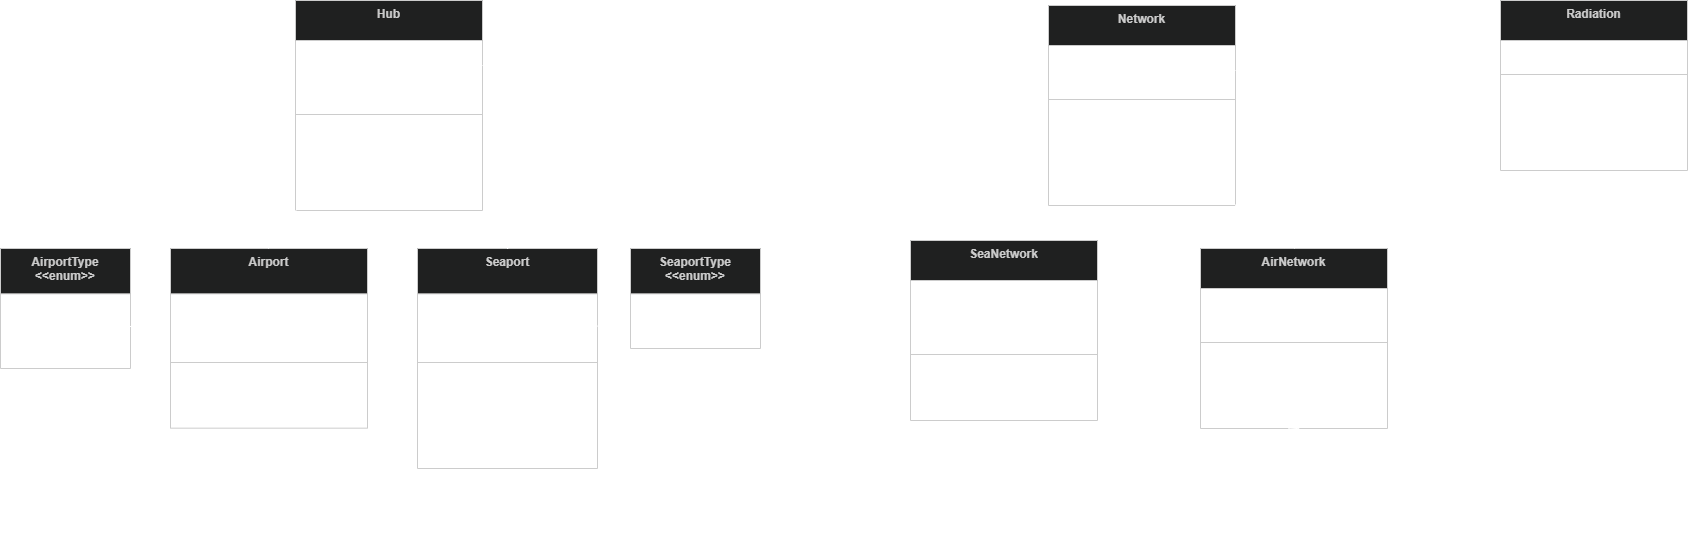

The diagram above was exported from draw.io. Its source (the exported page's mxGraphModel, read from the mxfile embedded in the PNG):
<mxGraphModel dx="3405" dy="1540" grid="1" gridSize="10" guides="1" tooltips="1" connect="1" arrows="1" fold="1" page="1" pageScale="1" pageWidth="850" pageHeight="1100" math="0" shadow="0">
  <root>
    <mxCell id="0" />
    <mxCell id="1" parent="0" />
    <mxCell id="0M2UMrXuBFiXl9dDra5r-2" parent="1" style="swimlane;fontStyle=1;align=center;verticalAlign=top;childLayout=stackLayout;horizontal=1;startSize=40;horizontalStack=0;resizeParent=1;resizeParentMax=0;resizeLast=0;collapsible=0;marginBottom=0;fillColor=light-dark(#eeeeee,#1f2020);strokeColor=light-dark(#999999,#cccccc);fontColor=light-dark(#333333,#cccccc);" value="Hub" vertex="1">
      <mxGeometry height="210" width="187" x="145" y="20" as="geometry" />
    </mxCell>
    <mxCell id="0M2UMrXuBFiXl9dDra5r-3" parent="0M2UMrXuBFiXl9dDra5r-2" style="text;strokeColor=none;fillColor=none;align=left;verticalAlign=top;spacingLeft=4;spacingRight=4;overflow=hidden;rotatable=0;points=[[0,0.5],[1,0.5]];portConstraint=eastwest;whiteSpace=wrap;" value="+ hub_name: str&#10;+ lon: float&#10;+ lat: float&#10;+ attraction: float | None" vertex="1">
      <mxGeometry height="70" width="187" y="40" as="geometry" />
    </mxCell>
    <mxCell id="0M2UMrXuBFiXl9dDra5r-5" parent="0M2UMrXuBFiXl9dDra5r-2" style="line;strokeWidth=1;fillColor=none;align=left;verticalAlign=middle;spacingTop=-1;spacingLeft=3;spacingRight=3;rotatable=0;labelPosition=right;points=[];portConstraint=eastwest;strokeColor=inherit;" vertex="1">
      <mxGeometry height="8" width="187" y="110" as="geometry" />
    </mxCell>
    <mxCell id="0M2UMrXuBFiXl9dDra5r-6" parent="0M2UMrXuBFiXl9dDra5r-2" style="text;strokeColor=none;fillColor=none;align=left;verticalAlign=top;spacingLeft=4;spacingRight=4;overflow=hidden;rotatable=0;points=[[0,0.5],[1,0.5]];portConstraint=eastwest;whiteSpace=wrap;fontStyle=0" value="+ set_attraction(value: int | float)&#10;- distance_to(other: Hub) -&gt; float [Not Implemented]&#10;- haversine_m(lon1, lat1, lon2, lat2) &lt;&lt;static&gt;&gt; -&gt; float" vertex="1">
      <mxGeometry height="92" width="187" y="118" as="geometry" />
    </mxCell>
    <mxCell id="0M2UMrXuBFiXl9dDra5r-7" parent="1" style="swimlane;fontStyle=1;align=center;verticalAlign=top;childLayout=stackLayout;horizontal=1;startSize=45.333333333333336;horizontalStack=0;resizeParent=1;resizeParentMax=0;resizeLast=0;collapsible=0;marginBottom=0;fillColor=light-dark(#eeeeee,#1f2020);strokeColor=light-dark(#999999,#cccccc);fontColor=light-dark(#333333,#cccccc);" value="Airport" vertex="1">
      <mxGeometry height="179.67333333333335" width="197" x="20" y="268" as="geometry" />
    </mxCell>
    <mxCell id="0M2UMrXuBFiXl9dDra5r-8" parent="0M2UMrXuBFiXl9dDra5r-7" style="text;strokeColor=none;fillColor=none;align=left;verticalAlign=top;spacingLeft=4;spacingRight=4;overflow=hidden;rotatable=0;points=[[0,0.5],[1,0.5]];portConstraint=eastwest;" value="+ iata_code: str&#10;+ icao_code: str&#10;+ airport_type: enum&#10;+ num_runways: int" vertex="1">
      <mxGeometry height="64.67" width="197" y="45.333333333333336" as="geometry" />
    </mxCell>
    <mxCell id="0M2UMrXuBFiXl9dDra5r-9" parent="0M2UMrXuBFiXl9dDra5r-7" style="line;strokeWidth=1;fillColor=none;align=left;verticalAlign=middle;spacingTop=-1;spacingLeft=3;spacingRight=3;rotatable=0;labelPosition=right;points=[];portConstraint=eastwest;strokeColor=inherit;" vertex="1">
      <mxGeometry height="8" width="197" y="110.00333333333333" as="geometry" />
    </mxCell>
    <mxCell id="0M2UMrXuBFiXl9dDra5r-10" parent="0M2UMrXuBFiXl9dDra5r-7" style="text;strokeColor=none;fillColor=none;align=left;verticalAlign=top;spacingLeft=4;spacingRight=4;overflow=hidden;rotatable=0;points=[[0,0.5],[1,0.5]];portConstraint=eastwest;whiteSpace=wrap;" value="+ distance_to(other: Airport): via haversine or great-circle dstance&#10;" vertex="1">
      <mxGeometry height="61.67" width="197" y="118.00333333333333" as="geometry" />
    </mxCell>
    <mxCell id="0M2UMrXuBFiXl9dDra5r-11" parent="1" style="swimlane;fontStyle=1;align=center;verticalAlign=top;childLayout=stackLayout;horizontal=1;startSize=45.333333333333336;horizontalStack=0;resizeParent=1;resizeParentMax=0;resizeLast=0;collapsible=0;marginBottom=0;fillColor=light-dark(#eeeeee,#1f2020);strokeColor=light-dark(#999999,#cccccc);fontColor=light-dark(#333333,#cccccc);" value="Seaport" vertex="1">
      <mxGeometry height="220.00333333333333" width="180" x="267" y="268" as="geometry" />
    </mxCell>
    <mxCell id="0M2UMrXuBFiXl9dDra5r-12" parent="0M2UMrXuBFiXl9dDra5r-11" style="text;strokeColor=none;fillColor=none;align=left;verticalAlign=top;spacingLeft=4;spacingRight=4;overflow=hidden;rotatable=0;points=[[0,0.5],[1,0.5]];portConstraint=eastwest;" value="+ un_locode: str&#10;+ pmo: str&#10;+ seaport_type: enum&#10;+ num_berths: int" vertex="1">
      <mxGeometry height="64.67" width="180" y="45.333333333333336" as="geometry" />
    </mxCell>
    <mxCell id="0M2UMrXuBFiXl9dDra5r-13" parent="0M2UMrXuBFiXl9dDra5r-11" style="line;strokeWidth=1;fillColor=none;align=left;verticalAlign=middle;spacingTop=-1;spacingLeft=3;spacingRight=3;rotatable=0;labelPosition=right;points=[];portConstraint=eastwest;strokeColor=inherit;" vertex="1">
      <mxGeometry height="8" width="180" y="110.00333333333333" as="geometry" />
    </mxCell>
    <mxCell id="0M2UMrXuBFiXl9dDra5r-14" parent="0M2UMrXuBFiXl9dDra5r-11" style="text;strokeColor=none;fillColor=none;align=left;verticalAlign=top;spacingLeft=4;spacingRight=4;overflow=hidden;rotatable=0;points=[[0,0.5],[1,0.5]];portConstraint=eastwest;whiteSpace=wrap;" value="+ distance_to(other: Seaport, graph: pyvisgraph.VisGraph): via shortest_path() method&#10;- set_graph() &lt;&lt;class&gt;&gt;&#10;- maritime_distance(lon1, lat1, lon2, lat2) &lt;&lt;static&gt;&gt; -&gt; float" vertex="1">
      <mxGeometry height="102" width="180" y="118.00333333333333" as="geometry" />
    </mxCell>
    <mxCell id="0M2UMrXuBFiXl9dDra5r-15" edge="1" parent="1" source="0M2UMrXuBFiXl9dDra5r-2" style="curved=1;startArrow=block;startSize=16;startFill=0;endArrow=none;exitX=0.01;exitY=1;entryX=0.5;entryY=0;rounded=0;" target="0M2UMrXuBFiXl9dDra5r-7" value="">
      <mxGeometry relative="1" as="geometry">
        <Array as="points">
          <mxPoint x="110" y="250" />
        </Array>
      </mxGeometry>
    </mxCell>
    <mxCell id="0M2UMrXuBFiXl9dDra5r-16" edge="1" parent="1" source="0M2UMrXuBFiXl9dDra5r-2" style="curved=1;startArrow=block;startSize=16;startFill=0;endArrow=none;exitX=1;exitY=1;entryX=0.5;entryY=0;rounded=0;" target="0M2UMrXuBFiXl9dDra5r-11" value="">
      <mxGeometry relative="1" as="geometry">
        <Array as="points">
          <mxPoint x="370" y="250" />
        </Array>
      </mxGeometry>
    </mxCell>
    <mxCell id="a5G6h9iwd_HPCIYERCQN-5" parent="1" style="swimlane;fontStyle=1;align=center;verticalAlign=top;childLayout=stackLayout;horizontal=1;startSize=40;horizontalStack=0;resizeParent=1;resizeParentMax=0;resizeLast=0;collapsible=0;marginBottom=0;fillColor=light-dark(#eeeeee,#1f2020);strokeColor=light-dark(#999999,#cccccc);fontColor=light-dark(#333333,#cccccc);" value="Radiation" vertex="1">
      <mxGeometry height="170" width="187" x="1350" y="20" as="geometry" />
    </mxCell>
    <mxCell id="a5G6h9iwd_HPCIYERCQN-6" parent="a5G6h9iwd_HPCIYERCQN-5" style="text;strokeColor=none;fillColor=none;align=left;verticalAlign=top;spacingLeft=4;spacingRight=4;overflow=hidden;rotatable=0;points=[[0,0.5],[1,0.5]];portConstraint=eastwest;whiteSpace=wrap;" value="+ network: Network" vertex="1">
      <mxGeometry height="30" width="187" y="40" as="geometry" />
    </mxCell>
    <mxCell id="a5G6h9iwd_HPCIYERCQN-7" parent="a5G6h9iwd_HPCIYERCQN-5" style="line;strokeWidth=1;fillColor=none;align=left;verticalAlign=middle;spacingTop=-1;spacingLeft=3;spacingRight=3;rotatable=0;labelPosition=right;points=[];portConstraint=eastwest;strokeColor=inherit;" vertex="1">
      <mxGeometry height="8" width="187" y="70" as="geometry" />
    </mxCell>
    <mxCell id="a5G6h9iwd_HPCIYERCQN-8" parent="a5G6h9iwd_HPCIYERCQN-5" style="text;strokeColor=none;fillColor=none;align=left;verticalAlign=top;spacingLeft=4;spacingRight=4;overflow=hidden;rotatable=0;points=[[0,0.5],[1,0.5]];portConstraint=eastwest;whiteSpace=wrap;" value="- get_flows(origin: Hub, total_relevance: float) -&gt; list&#10;+ simulate(id_attribute: str, outflow: str, relevance: str) -&gt; pandas.DataFrame" vertex="1">
      <mxGeometry height="92" width="187" y="78" as="geometry" />
    </mxCell>
    <mxCell id="a5G6h9iwd_HPCIYERCQN-9" edge="1" parent="1" style="endArrow=diamondThin;html=1;rounded=0;fontSize=12;startSize=8;endSize=16;curved=1;startArrow=none;startFill=0;endFill=0;entryX=0.011;entryY=0.4;entryDx=0;entryDy=0;entryPerimeter=0;" target="qAexhl9upjVH0CFlDiTW-2" value="">
      <mxGeometry height="50" relative="1" width="50" as="geometry">
        <mxPoint x="332" y="85" as="sourcePoint" />
        <mxPoint x="440" y="160" as="targetPoint" />
      </mxGeometry>
    </mxCell>
    <mxCell id="a5G6h9iwd_HPCIYERCQN-12" parent="1" style="text;html=1;whiteSpace=wrap;strokeColor=none;fillColor=none;align=center;verticalAlign=middle;rounded=0;" value="1..*" vertex="1">
      <mxGeometry height="30" width="60" x="320" y="60" as="geometry" />
    </mxCell>
    <mxCell id="X4WQA6k-UiKG1GtIAnn4-1" parent="1" style="swimlane;fontStyle=1;align=center;verticalAlign=top;childLayout=stackLayout;horizontal=1;startSize=45.333333333333336;horizontalStack=0;resizeParent=1;resizeParentMax=0;resizeLast=0;collapsible=0;marginBottom=0;fillColor=light-dark(#eeeeee,#1f2020);strokeColor=light-dark(#999999,#cccccc);fontColor=light-dark(#333333,#cccccc);" value="AirportType&#10;&lt;&lt;enum&gt;&gt;" vertex="1">
      <mxGeometry height="120.00333333333333" width="130" x="-150" y="268" as="geometry" />
    </mxCell>
    <mxCell id="X4WQA6k-UiKG1GtIAnn4-2" parent="X4WQA6k-UiKG1GtIAnn4-1" style="text;strokeColor=none;fillColor=none;align=left;verticalAlign=top;spacingLeft=4;spacingRight=4;overflow=hidden;rotatable=0;points=[[0,0.5],[1,0.5]];portConstraint=eastwest;" value="INTERNATIONAL&#10;PRINCIPAL_1&#10;PRINCIPAL_2&#10;COMMUNITY" vertex="1">
      <mxGeometry height="74.67" width="130" y="45.333333333333336" as="geometry" />
    </mxCell>
    <mxCell id="X4WQA6k-UiKG1GtIAnn4-5" parent="1" style="swimlane;fontStyle=1;align=center;verticalAlign=top;childLayout=stackLayout;horizontal=1;startSize=45.333333333333336;horizontalStack=0;resizeParent=1;resizeParentMax=0;resizeLast=0;collapsible=0;marginBottom=0;fillColor=light-dark(#eeeeee,#1f2020);strokeColor=light-dark(#999999,#cccccc);fontColor=light-dark(#333333,#cccccc);" value="SeaportType&#10;&lt;&lt;enum&gt;&gt;" vertex="1">
      <mxGeometry height="100.00333333333333" width="130" x="480" y="268" as="geometry" />
    </mxCell>
    <mxCell id="X4WQA6k-UiKG1GtIAnn4-6" parent="X4WQA6k-UiKG1GtIAnn4-5" style="text;strokeColor=none;fillColor=none;align=left;verticalAlign=top;spacingLeft=4;spacingRight=4;overflow=hidden;rotatable=0;points=[[0,0.5],[1,0.5]];portConstraint=eastwest;" value="BASE&#10;TERMINAL&#10;PRIVATE" vertex="1">
      <mxGeometry height="54.67" width="130" y="45.333333333333336" as="geometry" />
    </mxCell>
    <mxCell id="X4WQA6k-UiKG1GtIAnn4-11" edge="1" parent="1" source="0M2UMrXuBFiXl9dDra5r-12" style="edgeStyle=none;curved=1;rounded=0;orthogonalLoop=1;jettySize=auto;html=1;exitX=1;exitY=0.5;exitDx=0;exitDy=0;entryX=-0.004;entryY=0.571;entryDx=0;entryDy=0;fontSize=12;startSize=8;endSize=8;entryPerimeter=0;" target="X4WQA6k-UiKG1GtIAnn4-6">
      <mxGeometry relative="1" as="geometry" />
    </mxCell>
    <mxCell id="qAexhl9upjVH0CFlDiTW-1" parent="1" style="swimlane;fontStyle=1;align=center;verticalAlign=top;childLayout=stackLayout;horizontal=1;startSize=40;horizontalStack=0;resizeParent=1;resizeParentMax=0;resizeLast=0;collapsible=0;marginBottom=0;fillColor=light-dark(#eeeeee,#1f2020);strokeColor=light-dark(#999999,#cccccc);fontColor=light-dark(#333333,#cccccc);" value="Network" vertex="1">
      <mxGeometry height="200" width="187" x="898" y="25" as="geometry" />
    </mxCell>
    <mxCell id="qAexhl9upjVH0CFlDiTW-2" parent="qAexhl9upjVH0CFlDiTW-1" style="text;strokeColor=none;fillColor=none;align=left;verticalAlign=top;spacingLeft=4;spacingRight=4;overflow=hidden;rotatable=0;points=[[0,0.5],[1,0.5]];portConstraint=eastwest;whiteSpace=wrap;" value="+ hubs: list[Hub]&#10;+ graph: networkx.Graph" vertex="1">
      <mxGeometry height="50" width="187" y="40" as="geometry" />
    </mxCell>
    <mxCell id="qAexhl9upjVH0CFlDiTW-3" parent="qAexhl9upjVH0CFlDiTW-1" style="line;strokeWidth=1;fillColor=none;align=left;verticalAlign=middle;spacingTop=-1;spacingLeft=3;spacingRight=3;rotatable=0;labelPosition=right;points=[];portConstraint=eastwest;strokeColor=inherit;" vertex="1">
      <mxGeometry height="8" width="187" y="90" as="geometry" />
    </mxCell>
    <mxCell id="qAexhl9upjVH0CFlDiTW-4" parent="qAexhl9upjVH0CFlDiTW-1" style="text;strokeColor=none;fillColor=none;align=left;verticalAlign=top;spacingLeft=4;spacingRight=4;overflow=hidden;rotatable=0;points=[[0,0.5],[1,0.5]];portConstraint=eastwest;whiteSpace=wrap;fontStyle=0" value="+ distance_between(hub1: Hub, hub2: Hub) -&gt; float&#10;+ build_graph()&#10;+ compute_graph_distances()&#10;+ compute_single_source_ distances()" vertex="1">
      <mxGeometry height="102" width="187" y="98" as="geometry" />
    </mxCell>
    <mxCell id="qAexhl9upjVH0CFlDiTW-5" parent="1" style="swimlane;fontStyle=1;align=center;verticalAlign=top;childLayout=stackLayout;horizontal=1;startSize=40;horizontalStack=0;resizeParent=1;resizeParentMax=0;resizeLast=0;collapsible=0;marginBottom=0;fillColor=light-dark(#eeeeee,#1f2020);strokeColor=light-dark(#999999,#cccccc);fontColor=light-dark(#333333,#cccccc);" value="AirNetwork" vertex="1">
      <mxGeometry height="180" width="187" x="1050" y="268" as="geometry" />
    </mxCell>
    <mxCell id="qAexhl9upjVH0CFlDiTW-6" parent="qAexhl9upjVH0CFlDiTW-5" style="text;strokeColor=none;fillColor=none;align=left;verticalAlign=top;spacingLeft=4;spacingRight=4;overflow=hidden;rotatable=0;points=[[0,0.5],[1,0.5]];portConstraint=eastwest;whiteSpace=wrap;" value="+ hubs: list[Airport]&#10;+ graph: networkx.Graph" vertex="1">
      <mxGeometry height="50" width="187" y="40" as="geometry" />
    </mxCell>
    <mxCell id="qAexhl9upjVH0CFlDiTW-7" parent="qAexhl9upjVH0CFlDiTW-5" style="line;strokeWidth=1;fillColor=none;align=left;verticalAlign=middle;spacingTop=-1;spacingLeft=3;spacingRight=3;rotatable=0;labelPosition=right;points=[];portConstraint=eastwest;strokeColor=inherit;" vertex="1">
      <mxGeometry height="8" width="187" y="90" as="geometry" />
    </mxCell>
    <mxCell id="qAexhl9upjVH0CFlDiTW-8" parent="qAexhl9upjVH0CFlDiTW-5" style="text;strokeColor=none;fillColor=none;align=left;verticalAlign=top;spacingLeft=4;spacingRight=4;overflow=hidden;rotatable=0;points=[[0,0.5],[1,0.5]];portConstraint=eastwest;whiteSpace=wrap;fontStyle=0" value="     " vertex="1">
      <mxGeometry height="82" width="187" y="98" as="geometry" />
    </mxCell>
    <mxCell id="qAexhl9upjVH0CFlDiTW-13" edge="1" parent="1" source="qAexhl9upjVH0CFlDiTW-4" style="curved=1;startArrow=block;startSize=16;startFill=0;endArrow=none;exitX=0.994;exitY=0.996;entryX=0.5;entryY=0;rounded=0;exitDx=0;exitDy=0;exitPerimeter=0;entryDx=0;entryDy=0;" target="qAexhl9upjVH0CFlDiTW-5" value="">
      <mxGeometry relative="1" as="geometry">
        <Array as="points">
          <mxPoint x="1150" y="230" />
        </Array>
        <mxPoint x="759" y="240" as="sourcePoint" />
        <mxPoint x="731" y="278" as="targetPoint" />
      </mxGeometry>
    </mxCell>
    <mxCell id="qAexhl9upjVH0CFlDiTW-14" edge="1" parent="1" source="qAexhl9upjVH0CFlDiTW-1" style="curved=1;startArrow=block;startSize=16;startFill=0;endArrow=none;entryX=0.5;entryY=0;rounded=0;entryDx=0;entryDy=0;exitX=0;exitY=1;exitDx=0;exitDy=0;" target="qAexhl9upjVH0CFlDiTW-9" value="">
      <mxGeometry relative="1" as="geometry">
        <Array as="points">
          <mxPoint x="860" y="230" />
        </Array>
        <mxPoint x="770" y="180" as="sourcePoint" />
        <mxPoint x="840" y="283" as="targetPoint" />
      </mxGeometry>
    </mxCell>
    <mxCell id="X4WQA6k-UiKG1GtIAnn4-9" edge="1" parent="1" source="X4WQA6k-UiKG1GtIAnn4-2" style="endArrow=classic;html=1;rounded=0;fontSize=12;startSize=8;endSize=8;curved=1;exitX=0.991;exitY=0.437;exitDx=0;exitDy=0;entryX=0;entryY=0.5;entryDx=0;entryDy=0;exitPerimeter=0;" target="0M2UMrXuBFiXl9dDra5r-8" value="">
      <mxGeometry height="50" relative="1" width="50" as="geometry">
        <Array as="points" />
        <mxPoint x="111.21100000000001" y="447.6749633333333" as="sourcePoint" />
        <mxPoint x="542.79" y="510.9820133333333" as="targetPoint" />
      </mxGeometry>
    </mxCell>
    <mxCell id="qAexhl9upjVH0CFlDiTW-15" edge="1" parent="1" source="0M2UMrXuBFiXl9dDra5r-14" style="endArrow=diamondThin;html=1;rounded=0;fontSize=12;startSize=8;endSize=16;curved=1;startArrow=none;startFill=0;endFill=0;entryX=0.547;entryY=1.035;entryDx=0;entryDy=0;entryPerimeter=0;exitX=0.474;exitY=1.014;exitDx=0;exitDy=0;exitPerimeter=0;" target="qAexhl9upjVH0CFlDiTW-12" value="">
      <mxGeometry height="50" relative="1" width="50" as="geometry">
        <Array as="points">
          <mxPoint x="660" y="570" />
        </Array>
        <mxPoint x="590" y="80" as="sourcePoint" />
        <mxPoint x="1158" y="80" as="targetPoint" />
      </mxGeometry>
    </mxCell>
    <mxCell id="qAexhl9upjVH0CFlDiTW-17" parent="1" style="text;html=1;whiteSpace=wrap;strokeColor=none;fillColor=none;align=center;verticalAlign=middle;rounded=0;" value="1..*" vertex="1">
      <mxGeometry height="30" width="60" x="332" y="488" as="geometry" />
    </mxCell>
    <mxCell id="qAexhl9upjVH0CFlDiTW-18" parent="1" style="text;html=1;whiteSpace=wrap;strokeColor=none;fillColor=none;align=center;verticalAlign=middle;rounded=0;" value="1..*" vertex="1">
      <mxGeometry height="30" width="60" x="60" y="448" as="geometry" />
    </mxCell>
    <mxCell id="qAexhl9upjVH0CFlDiTW-19" edge="1" parent="1" source="qAexhl9upjVH0CFlDiTW-2" style="endArrow=none;html=1;rounded=0;fontSize=12;startSize=8;endSize=16;curved=1;startArrow=none;startFill=0;endFill=0;entryX=-0.013;entryY=0.968;entryDx=0;entryDy=0;entryPerimeter=0;exitX=1;exitY=0.5;exitDx=0;exitDy=0;" target="a5G6h9iwd_HPCIYERCQN-6" value="">
      <mxGeometry height="50" relative="1" width="50" as="geometry">
        <mxPoint x="860" y="80" as="sourcePoint" />
        <mxPoint x="1428" y="80" as="targetPoint" />
      </mxGeometry>
    </mxCell>
    <mxCell id="qAexhl9upjVH0CFlDiTW-20" edge="1" parent="1" style="endArrow=diamondThin;html=1;rounded=0;fontSize=12;startSize=8;endSize=16;curved=1;startArrow=none;startFill=0;endFill=0;exitX=0.474;exitY=1.014;exitDx=0;exitDy=0;exitPerimeter=0;entryX=0.532;entryY=0.997;entryDx=0;entryDy=0;entryPerimeter=0;" target="qAexhl9upjVH0CFlDiTW-8" value="">
      <mxGeometry height="50" relative="1" width="50" as="geometry">
        <Array as="points">
          <mxPoint x="660" y="690" />
        </Array>
        <mxPoint x="98" y="449" as="sourcePoint" />
        <mxPoint x="830" y="449" as="targetPoint" />
      </mxGeometry>
    </mxCell>
    <mxCell id="qAexhl9upjVH0CFlDiTW-9" parent="1" style="swimlane;fontStyle=1;align=center;verticalAlign=top;childLayout=stackLayout;horizontal=1;startSize=40;horizontalStack=0;resizeParent=1;resizeParentMax=0;resizeLast=0;collapsible=0;marginBottom=0;fillColor=light-dark(#eeeeee,#1f2020);strokeColor=light-dark(#999999,#cccccc);fontColor=light-dark(#333333,#cccccc);" value="SeaNetwork" vertex="1">
      <mxGeometry height="180" width="187" x="760" y="260" as="geometry" />
    </mxCell>
    <mxCell id="qAexhl9upjVH0CFlDiTW-10" parent="qAexhl9upjVH0CFlDiTW-9" style="text;strokeColor=none;fillColor=none;align=left;verticalAlign=top;spacingLeft=4;spacingRight=4;overflow=hidden;rotatable=0;points=[[0,0.5],[1,0.5]];portConstraint=eastwest;whiteSpace=wrap;" value="+ hubs: list[Seaport]&#10;+ graph: networkx.Graph&#10;+ viz_graph: pyvisgraph.Vis Graph" vertex="1">
      <mxGeometry height="70" width="187" y="40" as="geometry" />
    </mxCell>
    <mxCell id="qAexhl9upjVH0CFlDiTW-11" parent="qAexhl9upjVH0CFlDiTW-9" style="line;strokeWidth=1;fillColor=none;align=left;verticalAlign=middle;spacingTop=-1;spacingLeft=3;spacingRight=3;rotatable=0;labelPosition=right;points=[];portConstraint=eastwest;strokeColor=inherit;" vertex="1">
      <mxGeometry height="8" width="187" y="110" as="geometry" />
    </mxCell>
    <mxCell id="qAexhl9upjVH0CFlDiTW-12" parent="qAexhl9upjVH0CFlDiTW-9" style="text;strokeColor=none;fillColor=none;align=left;verticalAlign=top;spacingLeft=4;spacingRight=4;overflow=hidden;rotatable=0;points=[[0,0.5],[1,0.5]];portConstraint=eastwest;whiteSpace=wrap;fontStyle=0" value="+ closest_visible_point(lon: float, lat: float, graph: VisGraph) &lt;&lt;static&gt;&gt; -&gt; tuple(float, float)" vertex="1">
      <mxGeometry height="62" width="187" y="118" as="geometry" />
    </mxCell>
  </root>
</mxGraphModel>